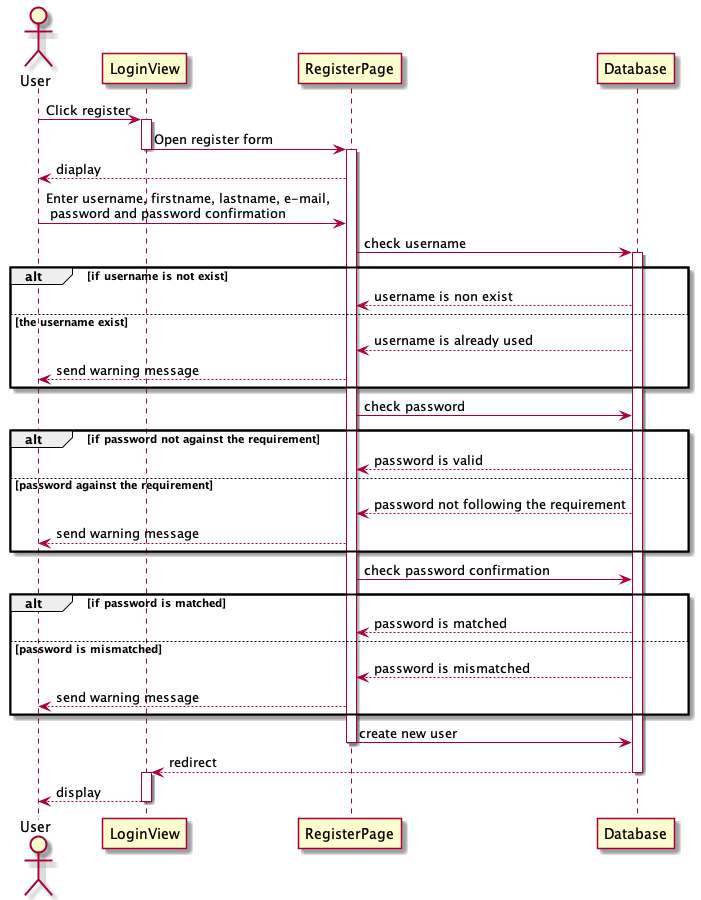

The diagram above was rendered by PlantUML. Its source (embedded in the PNG):
@startuml
Actor User
User -> LoginView : Click register
activate LoginView
LoginView -> RegisterPage : Open register form
deactivate LoginView
activate RegisterPage
RegisterPage --> User : diaplay
User -> RegisterPage : Enter username, firstname, lastname, e-mail,\n password and password confirmation
RegisterPage -> Database : check username
activate Database
alt if username is not exist
Database --> RegisterPage : username is non exist
else the username exist
Database --> RegisterPage : username is already used
RegisterPage --> User : send warning message
end
RegisterPage -> Database : check password
alt if password not against the requirement
Database --> RegisterPage : password is valid
else password against the requirement
Database --> RegisterPage : password not following the requirement
RegisterPage --> User : send warning message
end
RegisterPage -> Database : check password confirmation
alt if password is matched
Database --> RegisterPage : password is matched
else password is mismatched
Database --> RegisterPage : password is mismatched
RegisterPage --> User : send warning message
end
RegisterPage -> Database : create new user
deactivate RegisterPage
Database --> LoginView : redirect
deactivate Database
activate LoginView
LoginView --> User : display
deactivate LoginView
@enduml